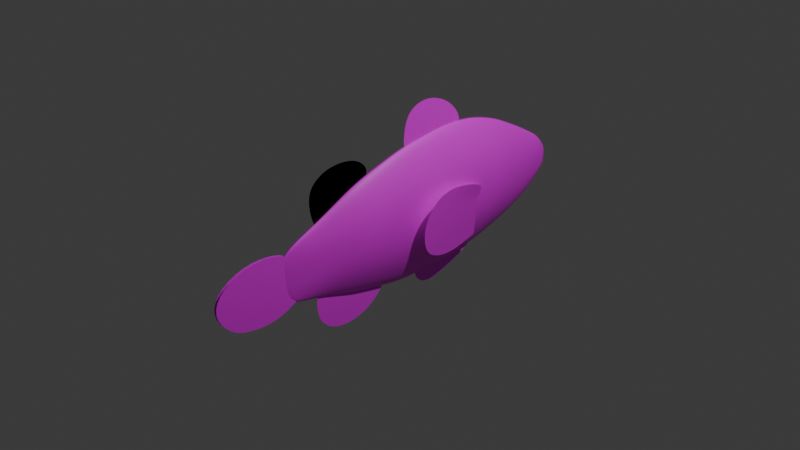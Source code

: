 # Source: pezpayaso.blend  (saved by Blender 4.0.36; exported with 4.5.12 LTS)
import bpy
from mathutils import Matrix  # noqa: F401  (used for matrix-valued properties, if any)

bpy.ops.wm.read_factory_settings(use_empty=True)
scene = bpy.context.scene
scene.name = 'Scene'

# ---- collections
col_collection = bpy.data.collections.new('Collection'); scene.collection.children.link(col_collection)

# ---- images (referenced by path relative to the original .blend; pixels are not part of the script)
import os
ASSET_DIR = os.environ.get("B2B_ASSET_DIR", "")  # directory of the original .blend (textures are referenced by path, not embedded)
HERE = os.path.dirname(os.path.abspath(__file__))  # packed textures are extracted next to this script under _unpacked/

def load_image(name, relpath, width, height, colorspace="sRGB"):
    """Load a texture the original file referenced (path relative to the .blend, or extracted next to this script)."""
    p = next((c for c in (os.path.join(HERE, relpath), os.path.join(ASSET_DIR, relpath)) if relpath and os.path.exists(c)), "")
    if p:
        img = bpy.data.images.load(p, check_existing=True)
        img.name = name
    else:  # same state as the original file: an image datablock whose file is absent (Cycles renders it pink)
        img = bpy.data.images.new(name, width, height)
        img.source = "FILE"
        img.filepath = "//" + (relpath or name)
    img.colorspace_settings.name = colorspace
    return img
img_commonc_jpg = load_image('commonc.jpg', 'commonc.jpg', 1024, 1024, 'sRGB')

# ---- materials (node trees are filled in below, after node groups)
mat_material = bpy.data.materials.new('Material')
mat_material.alpha_threshold = 0.0
mat_material.use_transparent_shadow = False
mat_material.roughness = 0.5
mat_material.line_color = (0.0, 0.0, 0.0, 1.0)

# ---- material node trees
mat_material.use_nodes = True; mat_material.node_tree.nodes.clear()
_N = mat_material.node_tree.nodes; _L = mat_material.node_tree.links
n0 = _N.new('ShaderNodeOutputMaterial'); n0.name = 'Material Output'; n0.location = (300, 300)
n1 = _N.new('ShaderNodeBsdfPrincipled'); n1.name = 'Principled BSDF'; n1.location = (10, 300)
n1.inputs[3].default_value = 1.45
n2 = _N.new('ShaderNodeTexImage'); n2.name = 'Image Texture'; n2.location = (-280, 280)
n2.image = img_commonc_jpg
_L.new(n1.outputs[0], n0.inputs[0])
_L.new(n2.outputs[0], n1.inputs[0])
n0.is_active_output = True

# ---- world
world_world = bpy.data.worlds.new('World'); scene.world = world_world
world_world.use_nodes = True; world_world.node_tree.nodes.clear()
_N = world_world.node_tree.nodes; _L = world_world.node_tree.links
n0 = _N.new('ShaderNodeOutputWorld'); n0.name = 'World Output'; n0.location = (300, 300)
n1 = _N.new('ShaderNodeBackground'); n1.name = 'Background'; n1.location = (10, 300)
n1.inputs[0].default_value = (0.05088, 0.05088, 0.05088, 1.0)
_L.new(n1.outputs[0], n0.inputs[0])
n0.is_active_output = True
world_world.color = (0.05088, 0.05088, 0.05088)
world_world.use_sun_shadow = False
world_world.sun_shadow_jitter_overblur = 0.0

# ---- cameras
cam_camera = bpy.data.cameras.new('Camera')
cam_camera.clip_end = 100.0
cam_camera.ortho_scale = 7.314

# ---- lights
light_light = bpy.data.lights.new('Light', 'POINT')
light_light.transmission_factor = 0.0
light_light.use_soft_falloff = False
light_light.energy = 1000.0
light_light.shadow_soft_size = 0.1
light_light.shadow_maximum_resolution = 0.006
light_light.use_absolute_resolution = True

# ---- meshes
me_cube = bpy.data.meshes.new('Cube')
me_cube.from_pydata([(0.01516, 2.228, -0.05283), (0.01516, 2.21, -0.2751), (0.02371, -1.436, -0.05817), (0.01644, -1.396, -0.6564), (0.08455, -1.093, -0.1152), (0.2043, 0.003549, 0.1822), (0.2043, 0.9575, 0.2575), (0.1884, 1.326, 0.1945), (0.1178, 1.776, 0.05236), (0.05546, 0.6122, 0.592), (0.07974, 2.009, -0.01563), (0.05546, 0.5307, -0.8825), (0.04475, 2.142, -0.05418), (0.05546, -0.5844, 0.3256), (0.0, 2.228, -0.1065), (0.05546, -0.6186, -0.7904), (0.0, -1.526, -0.1958), (0.0328, -1.094, 0.05546), (0.07044, 2.05, -0.02664), (0.0328, -1.091, -0.6716), (0.08026, 2.023, -0.1815), (0.05546, -0.03696, -0.8938), (0.0, -1.51, -0.3653), (0.05546, 0.01599, 0.5089), (0.0, 2.229, -0.1685), (0.05546, 0.9202, -0.84), (0.05456, 2.125, -0.1647), (0.05546, 0.9693, 0.5911), (0.08955, 1.978, -0.1858), (0.05546, 1.241, -0.7606), (0.1365, 1.737, -0.1866), (0.05546, 1.352, 0.4846), (0.223, 1.297, -0.138), (0.03956, 1.665, -0.6353), (0.2389, 0.9447, -0.1244), (0.03956, 1.809, 0.262), (0.2389, -0.01048, -0.1924), (0.03071, 1.921, -0.506), (0.08455, -1.093, -0.3081), (0.03071, 2.035, 0.1344), (0.2043, -0.6015, -0.2324), (0.03071, 2.093, -0.3718), (0.2389, 0.5714, -0.1453), (0.03071, 2.157, 0.04234), (0.0, 2.21, -0.2751), (0.0, -1.436, -0.05817), (0.0, -1.396, -0.6564), (0.0, 2.228, -0.05283), (0.0, 0.5185, -0.9316), (0.0, 0.6012, 0.6382), (0.0, -0.6138, -0.8267), (0.0, -0.5783, 0.3574), (0.0, -1.09, -0.7034), (0.0, -1.095, 0.08836), (0.0, 0.01898, 0.5523), (0.0, -0.03891, -0.9352), (0.0, 0.9734, 0.6351), (0.0, 0.9153, -0.8865), (0.0, 1.245, -0.8005), (0.0, 1.362, 0.52), (0.0, 1.802, 0.2971), (0.0, 1.651, -0.664), (0.0, 1.906, -0.5329), (0.0, 2.03, 0.1602), (0.0, 2.158, 0.05408), (0.0, 2.091, -0.3857), (0.01137, -1.508, -0.3714), (0.03071, 2.074, 0.1081), (0.03071, 2.224, -0.1641), (0.03071, 1.971, -0.471), (0.0, 2.082, 0.1251), (0.0, 1.974, -0.4861), (0.1698, -0.5923, 0.06562), (0.2043, 0.5934, 0.2481), (0.01137, -1.525, -0.1979), (0.03071, 2.228, -0.1071), (0.03071, 2.22, -0.2211), (0.01137, -1.491, -0.5448), (0.2043, 0.5494, -0.5387), (0.1698, -0.6107, -0.5304), (0.08455, -1.092, -0.501), (0.2043, -0.02451, -0.567), (0.2043, 0.932, -0.5063), (0.1884, 1.267, -0.4705), (0.1178, 1.699, -0.4257), (0.07974, 1.948, -0.356), (0.05765, 2.108, -0.2753), (0.0, 2.229, -0.2203), (0.0, -1.493, -0.5431), (0.07044, 1.995, -0.3363), (0.0, 0.06026, 0.6973), (0.0, 0.05965, 0.4554), (0.0, 0.7402, 0.8559), (0.0, 0.9333, 0.5533), (0.0, 0.2768, 0.9712), (0.0, 0.3729, 0.4997), (0.0, 0.5302, 0.5255), (0.0, 0.4595, 0.9787), (0.0, 0.1202, 0.8957), (0.0, 0.2044, 0.4759), (0.0, -1.152, 0.2342), (0.0, -1.081, 0.004551), (0.0, -0.5523, 0.6176), (0.0, -0.3479, 0.4048), (0.0, -1.03, 0.5611), (0.0, -0.7989, 0.1437), (0.0, -0.6582, 0.217), (0.0, -0.8598, 0.6248), (0.0, -1.155, 0.441), (0.0, -0.9506, 0.06884), (0.0, -1.152, 0.2342), (0.0, -1.081, 0.004551), (0.0, -0.5523, 0.6176), (0.0, -0.3479, 0.4048), (0.0, -1.03, 0.5611), (0.0, -0.7989, 0.1437), (0.0, -0.6582, 0.217), (0.0, -0.8598, 0.6248), (0.0, -1.155, 0.441), (0.0, -0.9506, 0.06884), (0.0, -0.3617, -1.057), (0.0, -0.1793, -0.8293), (0.0, -1.109, -0.8103), (0.0, -1.082, -0.5878), (0.0, -0.869, -1.151), (0.0, -0.4845, -0.7533), (0.0, -0.6392, -0.7184), (0.0, -1.062, -1.018), (0.0, -0.6168, -1.16), (0.0, -0.3203, -0.7942), (0.0, 0.9084, -0.954), (0.0, 1.139, -0.7791), (0.0, 0.2298, -0.9917), (0.0, 0.2078, -0.8589), (0.0, 0.511, -1.082), (0.0, 0.8258, -0.8114), (0.0, 0.6685, -0.8312), (0.0, 0.3471, -1.089), (0.0, 0.6528, -1.036), (0.0, 0.9941, -0.794), (0.0, -1.318, -0.6412), (0.3665, 0.1308, 0.03705), (0.2231, 0.9449, -0.1483), (0.18, 0.9231, -0.6474), (0.2892, 0.234, -0.6339), (0.369, -0.01459, -0.1959), (0.2156, 0.9242, -0.2643), (0.1981, 0.9257, -0.4496), (0.3319, 0.04526, -0.4929), (0.2511, 0.9864, -0.04155), (0.3252, 0.4404, 0.1221), (0.1799, 0.927, -0.6417), (0.2359, 0.5418, -0.7039), (0.187, -0.2944, 0.1239), (0.05546, -0.2842, 0.4173), (0.05546, -0.3278, -0.8421), (0.2216, -0.306, -0.2124), (0.0, -0.2796, 0.4549), (0.0, -0.3264, -0.8809), (0.187, -0.3176, -0.5487), (0.2043, 0.2985, 0.2151), (0.05546, 0.2469, -0.8882), (0.05546, 0.3141, 0.5504), (0.2389, 0.2805, -0.1689), (0.0, 0.2398, -0.9334), (0.0, 0.3101, 0.5952), (0.2043, 0.2625, -0.5529), (0.1272, -0.8428, -0.02479), (0.04413, -0.8549, -0.731), (0.04413, -0.8392, 0.1905), (0.1444, -0.847, -0.2702), (0.0, -0.8365, 0.2229), (0.0, -0.8521, -0.765), (0.1272, -0.8513, -0.5157), (0.1531, 1.551, 0.1234), (0.04751, 1.58, 0.3733), (0.04751, 1.453, -0.6979), (0.1797, 1.517, -0.1623), (0.0, 1.582, 0.4085), (0.0, 1.448, -0.7322), (0.1531, 1.483, -0.4481), (0.01422, -1.592, -0.7656), (0.01422, -1.358, -0.6322), (0.01422, -1.835, -0.02705), (0.01422, -1.439, -0.08624), (0.01422, -2.13, -0.662), (0.01422, -1.395, -0.472), (0.01422, -1.43, -0.3175), (0.01422, -2.308, -0.4322), (0.01422, -1.944, -0.7468), (0.01422, -1.36, -0.6376), (0.01422, -1.435, -0.1972), (0.01422, -2.201, -0.1837)], [], [(68, 75, 12, 26), (37, 85, 84, 33), (168, 173, 80, 19), (52, 19, 3, 46), (4, 17, 2, 74), (14, 47, 0, 75), (6, 27, 9, 73), (57, 25, 11, 48), (156, 153, 72, 40), (163, 160, 5, 36), (177, 174, 7, 32), (153, 154, 13, 72), (158, 155, 15, 50), (70, 64, 47, 14, 16, 45, 53, 171, 51, 157, 54, 165, 49, 56, 59, 178, 60, 63), (44, 87, 76, 1), (167, 169, 17, 4), (172, 168, 19, 52), (20, 18, 10, 28), (66, 74, 16, 22), (164, 161, 21, 55), (160, 162, 23, 5), (32, 7, 6, 34), (80, 38, 66, 77), (58, 29, 25, 57), (7, 31, 27, 6), (24, 14, 75, 68), (174, 175, 31, 7), (179, 176, 29, 58), (159, 156, 40, 79), (26, 12, 18, 20), (83, 32, 34, 82), (62, 37, 33, 61), (10, 39, 35, 8), (82, 34, 42, 78), (18, 67, 39, 10), (71, 69, 37, 62), (86, 26, 20, 89), (166, 163, 36, 81), (16, 14, 24, 22), (44, 1, 41, 65), (75, 0, 43, 12), (77, 66, 22, 88), (22, 24, 87, 88), (0, 47, 64, 43), (67, 70, 63, 39), (76, 68, 26, 86), (180, 177, 32, 83), (39, 63, 60, 35), (175, 178, 59, 31), (173, 170, 38, 80), (87, 24, 68, 76), (31, 59, 56, 27), (34, 6, 73, 42), (162, 165, 54, 23), (169, 171, 53, 17), (28, 10, 8, 30), (154, 157, 51, 13), (170, 167, 4, 38), (27, 56, 49, 9), (69, 89, 85, 37), (1, 76, 86, 41), (38, 4, 74, 66), (74, 2, 45, 16), (17, 53, 45, 2), (88, 87, 44, 65, 71, 62, 61, 179, 58, 57, 48, 164, 55, 158, 50, 172, 52, 46), (43, 64, 70, 67), (85, 28, 30, 84), (89, 20, 28, 85), (65, 41, 69, 71), (12, 43, 67, 18), (176, 180, 83, 29), (3, 77, 88, 46), (161, 166, 81, 21), (41, 86, 89, 69), (25, 82, 78, 11), (29, 83, 82, 25), (155, 159, 79, 15), (19, 80, 77, 3), (97, 96, 93, 92), (98, 99, 95, 94), (94, 95, 96, 97), (90, 91, 99, 98), (107, 106, 103, 102), (108, 109, 105, 104), (104, 105, 106, 107), (100, 101, 109, 108), (117, 116, 113, 112), (118, 119, 115, 114), (114, 115, 116, 117), (110, 111, 119, 118), (127, 126, 123, 122), (128, 129, 125, 124), (124, 125, 126, 127), (120, 121, 129, 128), (137, 136, 133, 132), (138, 139, 135, 134), (134, 135, 136, 137), (130, 131, 139, 138), (152, 151, 143, 144), (141, 142, 149, 150), (148, 147, 146, 145), (144, 143, 147, 148), (145, 146, 142, 141), (21, 81, 159, 155), (23, 54, 157, 154), (81, 36, 156, 159), (55, 21, 155, 158), (5, 23, 154, 153), (36, 5, 153, 156), (11, 78, 166, 161), (9, 49, 165, 162), (78, 42, 163, 166), (73, 9, 162, 160), (48, 11, 161, 164), (42, 73, 160, 163), (40, 72, 167, 170), (13, 51, 171, 169), (79, 40, 170, 173), (50, 15, 168, 172), (72, 13, 169, 167), (15, 79, 173, 168), (33, 84, 180, 176), (35, 60, 178, 175), (84, 30, 177, 180), (61, 33, 176, 179), (8, 35, 175, 174), (30, 8, 174, 177), (192, 191, 184, 183), (189, 190, 186, 185), (185, 186, 187, 188), (181, 182, 190, 189), (188, 187, 191, 192)])
me_cube.polygons.foreach_set('use_smooth', [True] * 132)
_uv = me_cube.uv_layers.new(name='UVMap')
_uv.uv.foreach_set('vector', [0.9386, 0.4719, 0.9397, 0.483, 0.9249, 0.493, 0.922, 0.4712, 0.8798, 0.4049, 0.8895, 0.4328, 0.8443, 0.4174, 0.8314, 0.3789, 0.3331, 0.3511, 0.3328, 0.3917, 0.283, 0.3954, 0.2846, 0.3627, 0.2862, 0.3593, 0.2846, 0.3627, 0.2218, 0.3653, 0.2235, 0.3676, 0.2816, 0.4746, 0.2819, 0.5106, 0.211, 0.4869, 0.1933, 0.4583, 0.9333, 0.4845, 0.9336, 0.4948, 0.9387, 0.4939, 0.9397, 0.483, 0.7058, 0.5523, 0.7013, 0.6207, 0.6303, 0.621, 0.6319, 0.5501, 0.6826, 0.3309, 0.6882, 0.3358, 0.6119, 0.3259, 0.606, 0.3207, 0.446, 0.453, 0.4479, 0.5237, 0.3855, 0.5114, 0.384, 0.4486, 0.5681, 0.4628, 0.5711, 0.5431, 0.5103, 0.536, 0.508, 0.4573, 0.814, 0.468, 0.82, 0.5261, 0.7786, 0.5398, 0.7738, 0.4715, 0.4479, 0.5237, 0.4484, 0.5853, 0.3869, 0.5664, 0.3855, 0.5114, 0.44, 0.3272, 0.4404, 0.3305, 0.3816, 0.3396, 0.3829, 0.3366, 0.9072, 0.529, 0.9212, 0.5153, 0.9336, 0.4948, 0.9333, 0.4845, 0.1948, 0.46, 0.213, 0.4881, 0.2831, 0.5183, 0.3357, 0.5458, 0.3882, 0.5733, 0.4484, 0.5931, 0.5086, 0.6128, 0.5665, 0.6213, 0.6244, 0.6298, 0.6973, 0.629, 0.7721, 0.606, 0.8137, 0.5841, 0.8552, 0.5623, 0.8977, 0.5358, 0.9291, 0.4521, 0.933, 0.4626, 0.9376, 0.4609, 0.9341, 0.4507, 0.3335, 0.493, 0.3344, 0.5385, 0.2819, 0.5106, 0.2816, 0.4746, 0.3345, 0.348, 0.3331, 0.3511, 0.2846, 0.3627, 0.2862, 0.3593, 0.9047, 0.4672, 0.9099, 0.4978, 0.9028, 0.4998, 0.8969, 0.466, 0.1975, 0.4229, 0.1933, 0.4583, 0.1948, 0.46, 0.1989, 0.4257, 0.5516, 0.3192, 0.5556, 0.3236, 0.4992, 0.3214, 0.4972, 0.3177, 0.5711, 0.5431, 0.5701, 0.6126, 0.5099, 0.6042, 0.5103, 0.536, 0.7738, 0.4715, 0.7786, 0.5398, 0.7058, 0.5523, 0.7041, 0.4733, 0.283, 0.3954, 0.2823, 0.4349, 0.1975, 0.4229, 0.2016, 0.3877, 0.7457, 0.3486, 0.7506, 0.3525, 0.6882, 0.3358, 0.6826, 0.3309, 0.7786, 0.5398, 0.7763, 0.5991, 0.7013, 0.6207, 0.7058, 0.5523, 0.9331, 0.4725, 0.9333, 0.4845, 0.9397, 0.483, 0.9386, 0.4719, 0.82, 0.5261, 0.8195, 0.577, 0.7763, 0.5991, 0.7786, 0.5398, 0.7843, 0.3624, 0.791, 0.3657, 0.7506, 0.3525, 0.7457, 0.3486, 0.4435, 0.3845, 0.446, 0.453, 0.384, 0.4486, 0.3826, 0.3879, 0.922, 0.4712, 0.9249, 0.493, 0.9099, 0.4978, 0.9047, 0.4672, 0.7645, 0.4052, 0.7738, 0.4715, 0.7041, 0.4733, 0.6987, 0.3965, 0.8713, 0.402, 0.8798, 0.4049, 0.8314, 0.3789, 0.8229, 0.3762, 0.9028, 0.4998, 0.9046, 0.53, 0.8627, 0.5549, 0.8613, 0.5124, 0.6987, 0.3965, 0.7041, 0.4733, 0.6281, 0.4683, 0.6217, 0.3887, 0.9099, 0.4978, 0.9118, 0.5249, 0.9046, 0.53, 0.9028, 0.4998, 0.884, 0.4111, 0.8895, 0.4119, 0.8798, 0.4049, 0.8713, 0.402, 0.9184, 0.4495, 0.922, 0.4712, 0.9047, 0.4672, 0.8979, 0.437, 0.563, 0.3849, 0.5681, 0.4628, 0.508, 0.4573, 0.5044, 0.3811, 0.1948, 0.46, 0.9333, 0.4845, 0.9331, 0.4725, 0.1989, 0.4257, 0.9291, 0.4521, 0.9341, 0.4507, 0.9128, 0.4314, 0.9063, 0.4306, 0.9397, 0.483, 0.9387, 0.4939, 0.9271, 0.5121, 0.9249, 0.493, 0.2016, 0.3877, 0.1975, 0.4229, 0.1989, 0.4257, 0.203, 0.39, 0.1989, 0.4257, 0.9331, 0.4725, 0.933, 0.4626, 0.203, 0.39, 0.9387, 0.4939, 0.9336, 0.4948, 0.9212, 0.5153, 0.9271, 0.5121, 0.9118, 0.5249, 0.9072, 0.529, 0.8977, 0.5358, 0.9046, 0.53, 0.9376, 0.4609, 0.9386, 0.4719, 0.922, 0.4712, 0.9184, 0.4495, 0.8044, 0.4113, 0.814, 0.468, 0.7738, 0.4715, 0.7645, 0.4052, 0.9046, 0.53, 0.8977, 0.5358, 0.8552, 0.5623, 0.8627, 0.5549, 0.8195, 0.577, 0.8137, 0.5841, 0.7721, 0.606, 0.7763, 0.5991, 0.3328, 0.3917, 0.3331, 0.4417, 0.2823, 0.4349, 0.283, 0.3954, 0.933, 0.4626, 0.9331, 0.4725, 0.9386, 0.4719, 0.9376, 0.4609, 0.7763, 0.5991, 0.7721, 0.606, 0.6973, 0.629, 0.7013, 0.6207, 0.7041, 0.4733, 0.7058, 0.5523, 0.6319, 0.5501, 0.6281, 0.4683, 0.5701, 0.6126, 0.5665, 0.6213, 0.5086, 0.6128, 0.5099, 0.6042, 0.3344, 0.5385, 0.3357, 0.5458, 0.2831, 0.5183, 0.2819, 0.5106, 0.8969, 0.466, 0.9028, 0.4998, 0.8613, 0.5124, 0.8542, 0.4644, 0.4484, 0.5853, 0.4484, 0.5931, 0.3882, 0.5733, 0.3869, 0.5664, 0.3331, 0.4417, 0.3335, 0.493, 0.2816, 0.4746, 0.2823, 0.4349, 0.7013, 0.6207, 0.6973, 0.629, 0.6244, 0.6298, 0.6303, 0.621, 0.8895, 0.4119, 0.8979, 0.437, 0.8895, 0.4328, 0.8798, 0.4049, 0.9341, 0.4507, 0.9376, 0.4609, 0.9184, 0.4495, 0.9128, 0.4314, 0.2823, 0.4349, 0.2816, 0.4746, 0.1933, 0.4583, 0.1975, 0.4229, 0.1933, 0.4583, 0.211, 0.4869, 0.213, 0.4881, 0.1948, 0.46, 0.2819, 0.5106, 0.2831, 0.5183, 0.213, 0.4881, 0.211, 0.4869, 0.203, 0.39, 0.933, 0.4626, 0.9291, 0.4521, 0.9063, 0.4306, 0.884, 0.4111, 0.8713, 0.402, 0.8229, 0.3762, 0.7843, 0.3624, 0.7457, 0.3486, 0.6826, 0.3309, 0.606, 0.3207, 0.5516, 0.3192, 0.4972, 0.3177, 0.44, 0.3272, 0.3829, 0.3366, 0.3345, 0.348, 0.2862, 0.3593, 0.2235, 0.3676, 0.9271, 0.5121, 0.9212, 0.5153, 0.9072, 0.529, 0.9118, 0.5249, 0.8895, 0.4328, 0.8969, 0.466, 0.8542, 0.4644, 0.8443, 0.4174, 0.8979, 0.437, 0.9047, 0.4672, 0.8969, 0.466, 0.8895, 0.4328, 0.9063, 0.4306, 0.9128, 0.4314, 0.8895, 0.4119, 0.884, 0.4111, 0.9249, 0.493, 0.9271, 0.5121, 0.9118, 0.5249, 0.9099, 0.4978, 0.791, 0.3657, 0.8044, 0.4113, 0.7645, 0.4052, 0.7506, 0.3525, 0.2218, 0.3653, 0.2016, 0.3877, 0.203, 0.39, 0.2235, 0.3676, 0.5556, 0.3236, 0.563, 0.3849, 0.5044, 0.3811, 0.4992, 0.3214, 0.9128, 0.4314, 0.9184, 0.4495, 0.8979, 0.437, 0.8895, 0.4119, 0.6882, 0.3358, 0.6987, 0.3965, 0.6217, 0.3887, 0.6119, 0.3259, 0.7506, 0.3525, 0.7645, 0.4052, 0.6987, 0.3965, 0.6882, 0.3358, 0.4404, 0.3305, 0.4435, 0.3845, 0.3826, 0.3879, 0.3816, 0.3396, 0.2846, 0.3627, 0.283, 0.3954, 0.2016, 0.3877, 0.2218, 0.3653, 0.5968, 0.6987, 0.6102, 0.6073, 0.6893, 0.6127, 0.6521, 0.6735, 0.529, 0.6823, 0.5456, 0.5974, 0.5791, 0.6021, 0.5604, 0.6975, 0.5604, 0.6975, 0.5791, 0.6021, 0.6102, 0.6073, 0.5968, 0.6987, 0.5169, 0.6421, 0.5168, 0.5932, 0.5456, 0.5974, 0.529, 0.6823, 0.3301, 0.6279, 0.3722, 0.5448, 0.4575, 0.5827, 0.3931, 0.6263, 0.2696, 0.5903, 0.3128, 0.5146, 0.3436, 0.5299, 0.2952, 0.6149, 0.2952, 0.6149, 0.3436, 0.5299, 0.3722, 0.5448, 0.3301, 0.6279, 0.2708, 0.548, 0.2862, 0.5014, 0.3128, 0.5146, 0.2696, 0.5903, 0.3301, 0.6279, 0.3722, 0.5448, 0.4317, 0.5807, 0.3931, 0.6263, 0.2696, 0.5903, 0.3128, 0.5146, 0.3436, 0.5299, 0.2952, 0.6149, 0.2952, 0.6149, 0.3436, 0.5299, 0.3722, 0.5448, 0.3301, 0.6279, 0.2708, 0.548, 0.2862, 0.5014, 0.3128, 0.5146, 0.2696, 0.5903, 0.2928, 0.2972, 0.3776, 0.3579, 0.2876, 0.3823, 0.2828, 0.338, 0.3828, 0.2714, 0.4414, 0.3441, 0.4086, 0.3516, 0.3322, 0.2717, 0.3322, 0.2717, 0.4086, 0.3516, 0.3776, 0.3579, 0.2928, 0.2972, 0.4334, 0.2926, 0.4694, 0.3378, 0.4414, 0.3441, 0.3828, 0.2714, 0.5726, 0.2896, 0.6352, 0.3406, 0.5456, 0.3335, 0.5498, 0.3078, 0.6318, 0.3011, 0.6978, 0.349, 0.6655, 0.345, 0.6044, 0.2916, 0.6044, 0.2916, 0.6655, 0.345, 0.6352, 0.3406, 0.5726, 0.2896, 0.6811, 0.3179, 0.7255, 0.3524, 0.6978, 0.349, 0.6318, 0.3011, 0.6237, 0.3728, 0.6798, 0.3846, 0.6792, 0.3838, 0.5782, 0.3812, 0.5644, 0.4836, 0.6849, 0.4584, 0.6924, 0.4743, 0.6116, 0.4979, 0.5501, 0.4014, 0.6806, 0.4131, 0.6814, 0.4408, 0.5416, 0.4468, 0.5782, 0.3812, 0.6792, 0.3838, 0.6806, 0.4131, 0.5501, 0.4014, 0.5416, 0.4468, 0.6814, 0.4408, 0.6849, 0.4584, 0.5644, 0.4836, 0.4992, 0.3214, 0.5044, 0.3811, 0.4435, 0.3845, 0.4404, 0.3305, 0.5099, 0.6042, 0.5086, 0.6128, 0.4484, 0.5931, 0.4484, 0.5853, 0.5044, 0.3811, 0.508, 0.4573, 0.446, 0.453, 0.4435, 0.3845, 0.4972, 0.3177, 0.4992, 0.3214, 0.4404, 0.3305, 0.44, 0.3272, 0.5103, 0.536, 0.5099, 0.6042, 0.4484, 0.5853, 0.4479, 0.5237, 0.508, 0.4573, 0.5103, 0.536, 0.4479, 0.5237, 0.446, 0.453, 0.6119, 0.3259, 0.6217, 0.3887, 0.563, 0.3849, 0.5556, 0.3236, 0.6303, 0.621, 0.6244, 0.6298, 0.5665, 0.6213, 0.5701, 0.6126, 0.6217, 0.3887, 0.6281, 0.4683, 0.5681, 0.4628, 0.563, 0.3849, 0.6319, 0.5501, 0.6303, 0.621, 0.5701, 0.6126, 0.5711, 0.5431, 0.606, 0.3207, 0.6119, 0.3259, 0.5556, 0.3236, 0.5516, 0.3192, 0.6281, 0.4683, 0.6319, 0.5501, 0.5711, 0.5431, 0.5681, 0.4628, 0.384, 0.4486, 0.3855, 0.5114, 0.3335, 0.493, 0.3331, 0.4417, 0.3869, 0.5664, 0.3882, 0.5733, 0.3357, 0.5458, 0.3344, 0.5385, 0.3826, 0.3879, 0.384, 0.4486, 0.3331, 0.4417, 0.3328, 0.3917, 0.3829, 0.3366, 0.3816, 0.3396, 0.3331, 0.3511, 0.3345, 0.348, 0.3855, 0.5114, 0.3869, 0.5664, 0.3344, 0.5385, 0.3335, 0.493, 0.3816, 0.3396, 0.3826, 0.3879, 0.3328, 0.3917, 0.3331, 0.3511, 0.8314, 0.3789, 0.8443, 0.4174, 0.8044, 0.4113, 0.791, 0.3657, 0.8627, 0.5549, 0.8552, 0.5623, 0.8137, 0.5841, 0.8195, 0.577, 0.8443, 0.4174, 0.8542, 0.4644, 0.814, 0.468, 0.8044, 0.4113, 0.8229, 0.3762, 0.8314, 0.3789, 0.791, 0.3657, 0.7843, 0.3624, 0.8613, 0.5124, 0.8627, 0.5549, 0.8195, 0.577, 0.82, 0.5261, 0.8542, 0.4644, 0.8613, 0.5124, 0.82, 0.5261, 0.814, 0.468, 0.05682, 0.4599, 0.1902, 0.4588, 0.1889, 0.4814, 0.1339, 0.493, 0.1144, 0.3454, 0.2073, 0.3696, 0.1996, 0.403, 0.07475, 0.3619, 0.07475, 0.3619, 0.1996, 0.403, 0.1916, 0.4342, 0.03551, 0.4084, 0.1884, 0.3429, 0.2078, 0.3707, 0.2073, 0.3696, 0.1144, 0.3454, 0.03551, 0.4084, 0.1916, 0.4342, 0.1902, 0.4588, 0.05682, 0.4599])
me_cube.materials.append(mat_material)
me_cube.use_mirror_vertex_groups = False
me_cube.update()
arm_armature = bpy.data.armatures.new('Armature')  # bones are not reproduced

# ---- objects
ob_cube = bpy.data.objects.new('Cube', me_cube)
ob_light = bpy.data.objects.new('Light', light_light)
ob_camera = bpy.data.objects.new('Camera', cam_camera)
ob_empty = bpy.data.objects.new('Empty', None)
ob_armature = bpy.data.objects.new('Armature', arm_armature)

# ---- transforms, parenting, visibility, modifiers, constraints
ob_cube.parent = ob_armature
ob_cube.location = (0.0, 0.0, 0.2192)
ob_cube.lock_rotations_4d = False
ob_cube.empty_display_type = 'ARROWS'
ob_cube.lineart.crease_threshold = 0.0
_vg = ob_cube.vertex_groups.new(name='Bone')
for _i, _w in zip([5, 21, 23, 36, 42, 51, 54, 55, 73, 78, 81, 82, 140, 153, 154, 157, 159, 160, 161, 162, 163, 164, 166], [0.3859, 0.038, 0.1531, 0.1116, 0.7709, 0.02675, 0.0468, 0.01116, 0.04936, 0.08217, 0.121, 0.0002302, 0.1, 0.08067, 0.05428, 0.05244, 0.009204, 0.1728, 0.08915, 0.003284, 0.8018, 0.009458, 0.4908]): _vg.add([_i], _w, 'REPLACE')
_vg = ob_cube.vertex_groups.new(name='Bone.001')
for _i, _w in zip([25, 29, 32, 33, 37, 48, 57, 58, 61, 62, 65, 71, 78, 82, 83, 84, 140, 176, 177, 179, 180], [0.1628, 0.3445, 0.004715, 0.1545, 0.03888, 0.01425, 0.1103, 0.1863, 0.2117, 0.1556, 0.02098, 0.09574, 0.02151, 0.5714, 0.6514, 0.1072, 0.1, 0.3349, 0.02478, 0.216, 0.5756]): _vg.add([_i], _w, 'REPLACE')
_vg = ob_cube.vertex_groups.new(name='Bone.002')
for _i, _w in zip([0, 1, 6, 7, 8, 9, 10, 12, 14, 18, 20, 24, 25, 26, 27, 28, 29, 30, 31, 33, 35, 37, 39, 41, 43, 44, 47, 48, 49, 55, 56, 57, 58, 59, 60, 61, 62, 63, 64, 65, 67, 68, 69, 70, 71, 75, 76, 82, 83, 84, 85, 86, 87, 89, 140, 158, 161, 164, 174, 175, 176, 177, 178, 179, 180], [0.99, 0.9992, 0.05167, 0.1313, 0.7889, 0.02346, 0.9457, 0.9889, 0.9475, 0.9735, 0.996, 0.9955, 0.144, 0.9979, 0.1276, 0.9894, 0.2937, 0.9109, 0.2536, 0.743, 0.7321, 0.9235, 0.9185, 0.9965, 0.9848, 0.9756, 0.9376, 0.05111, 0.06255, 0.01334, 0.1336, 0.1604, 0.3018, 0.2373, 0.5696, 0.5596, 0.7356, 0.7641, 0.8935, 0.9379, 0.9601, 0.9982, 0.979, 0.8338, 0.8365, 0.9938, 0.9992, 0.03055, 0.0935, 0.8194, 0.9678, 0.9986, 0.9771, 0.9905, 0.1, 0.00422, 0.006133, 0.02628, 0.2925, 0.4216, 0.4381, 0.1199, 0.3485, 0.424, 0.2299]): _vg.add([_i], _w, 'REPLACE')
_vg = ob_cube.vertex_groups.new(name='Bone.003')
for _i, _w in zip([5, 13, 15, 21, 23, 36, 40, 48, 50, 51, 52, 53, 54, 55, 72, 79, 81, 140, 153, 154, 155, 156, 157, 158, 159, 160, 161, 163, 164, 166, 167, 168, 169, 170, 171, 172, 173], [0.265, 0.3176, 0.2527, 0.3596, 0.1029, 0.8369, 0.8636, 0.04689, 0.2355, 0.156, 0.03957, 0.01332, 0.07124, 0.2505, 0.6581, 0.6137, 0.6667, 0.1, 0.6671, 0.2771, 0.3898, 0.9334, 0.1213, 0.3151, 0.753, 0.05775, 0.182, 0.09861, 0.1476, 0.1779, 0.03171, 0.01984, 0.02719, 0.0568, 0.1201, 0.1333, 0.02164]): _vg.add([_i], _w, 'REPLACE')
_vg = ob_cube.vertex_groups.new(name='Bone.004')
for _i, _w in zip([2, 3, 4, 17, 19, 38, 45, 46, 53, 66, 74, 77, 80, 140, 167, 168, 170, 181, 182, 183, 184, 185, 186, 187, 188, 189, 190, 191, 192], [0.8569, 0.452, 0.8264, 0.4388, 0.1941, 0.9219, 0.09374, 0.06834, 0.002678, 0.9585, 0.9554, 0.7427, 0.3462, 0.1, 0.01382, 0.008056, 0.05241, 1.0, 1.0, 1.0, 1.0, 1.0, 1.0, 1.0, 1.0, 1.0, 1.0, 1.0, 1.0]): _vg.add([_i], _w, 'REPLACE')
_vg = ob_cube.vertex_groups.new(name='Bone.005')
for _i, _w in zip([2, 4, 5, 13, 16, 17, 23, 40, 45, 51, 53, 54, 72, 74, 100, 101, 102, 103, 104, 105, 106, 107, 108, 109, 110, 111, 112, 113, 114, 115, 116, 117, 118, 119, 140, 153, 154, 157, 162, 165, 167, 169, 170, 171], [0.1359, 0.1382, 0.07556, 0.5157, 0.9763, 0.5608, 0.1996, 0.02616, 0.9265, 0.496, 0.9106, 0.1736, 0.2616, 0.01876, 1.0, 1.0, 1.0, 1.0, 1.0, 1.0, 1.0, 1.0, 1.0, 1.0, 1.0, 1.0, 1.0, 1.0, 1.0, 1.0, 1.0, 1.0, 1.0, 1.0, 0.1, 0.134, 0.3507, 0.3255, 0.03136, 0.03602, 0.8767, 0.9195, 0.05887, 0.7044]): _vg.add([_i], _w, 'REPLACE')
_vg = ob_cube.vertex_groups.new(name='Bone.006')
for _i, _w in zip([3, 4, 15, 19, 21, 22, 38, 40, 46, 48, 50, 52, 55, 66, 77, 79, 80, 81, 88, 120, 121, 122, 123, 124, 125, 126, 127, 128, 129, 140, 155, 158, 159, 161, 164, 166, 167, 168, 170, 172, 173], [0.6403, 0.02001, 0.6408, 0.8652, 0.2538, 0.9961, 0.06774, 0.08442, 0.9566, 0.0483, 0.562, 0.9274, 0.2516, 0.04508, 0.298, 0.3353, 0.6688, 0.07742, 0.9898, 1.0, 1.0, 1.0, 1.0, 1.0, 1.0, 1.0, 1.0, 1.0, 1.0, 0.1, 0.4071, 0.3749, 0.1487, 0.1449, 0.1509, 0.0225, 0.04633, 0.926, 0.8311, 0.7534, 0.9366]): _vg.add([_i], _w, 'REPLACE')
_vg = ob_cube.vertex_groups.new(name='Bone.007')
for _i, _w in zip([5, 6, 7, 8, 9, 13, 14, 23, 27, 31, 35, 42, 49, 51, 53, 54, 56, 59, 60, 63, 64, 70, 72, 73, 90, 91, 92, 93, 94, 95, 96, 97, 98, 99, 140, 153, 154, 157, 160, 162, 163, 165, 171, 174, 175, 178], [0.2523, 0.6032, 0.1913, 0.009215, 0.8693, 0.1126, 0.001344, 0.4969, 0.6336, 0.3302, 0.07607, 0.06863, 0.795, 0.2672, 0.006904, 0.6508, 0.6443, 0.4312, 0.1746, 0.07774, 0.01333, 0.05182, 0.01665, 0.9006, 1.0, 1.0, 1.0, 1.0, 1.0, 1.0, 1.0, 1.0, 1.0, 1.0, 0.1, 0.09832, 0.2784, 0.4467, 0.7237, 0.8788, 0.05192, 0.8606, 0.1187, 0.08093, 0.1834, 0.2921]): _vg.add([_i], _w, 'REPLACE')
_vg = ob_cube.vertex_groups.new(name='Bone.008')
for _i, _w in zip([11, 15, 21, 25, 29, 33, 37, 42, 48, 50, 52, 55, 57, 58, 61, 62, 65, 71, 78, 79, 81, 82, 83, 84, 130, 131, 132, 133, 134, 135, 136, 137, 138, 139, 140, 155, 158, 159, 161, 163, 164, 166, 172, 176, 179, 180], [0.9665, 0.09246, 0.3296, 0.6306, 0.3201, 0.1257, 0.0205, 0.05619, 0.8065, 0.1932, 0.007513, 0.4458, 0.6685, 0.479, 0.2474, 0.1658, 0.01903, 0.09918, 0.8414, 0.00632, 0.1219, 0.2102, 0.08143, 0.00653, 1.0, 1.0, 1.0, 1.0, 1.0, 1.0, 1.0, 1.0, 1.0, 1.0, 0.1, 0.1848, 0.2909, 0.06022, 0.5496, 0.01051, 0.6237, 0.2691, 0.1114, 0.2139, 0.3515, 0.04924]): _vg.add([_i], _w, 'REPLACE')
_vg = ob_cube.vertex_groups.new(name='Bone.010')
for _i, _w in zip([6, 7, 8, 9, 10, 14, 18, 25, 27, 29, 30, 31, 32, 33, 34, 35, 39, 42, 47, 49, 54, 56, 58, 59, 60, 61, 63, 64, 67, 70, 73, 82, 83, 84, 140, 141, 142, 143, 144, 145, 146, 147, 148, 149, 150, 151, 152, 165, 174, 175, 176, 177, 178, 179, 180], [0.3316, 0.6761, 0.1811, 0.06273, 0.04744, 0.02126, 3.567e-05, 0.01488, 0.2342, 0.04512, 0.07671, 0.4404, 0.9451, 0.01345, 0.9813, 0.2025, 0.07293, 0.08305, 0.04365, 0.09975, 0.01115, 0.2139, 0.002783, 0.3556, 0.2827, 0.009828, 0.1675, 0.07917, 0.02994, 0.1207, 0.01572, 0.1459, 0.1715, 0.05514, 0.1, 1.0, 1.0, 1.0, 1.0, 1.0, 1.0, 1.0, 1.0, 1.0, 1.0, 1.0, 1.0, 0.01582, 0.6269, 0.4295, 0.04274, 0.8348, 0.4098, 0.009672, 0.1519]): _vg.add([_i], _w, 'REPLACE')
_m = ob_cube.modifiers.new('Mirror', 'MIRROR')
_m = ob_cube.modifiers.new('Subdivision', 'SUBSURF')
_m.levels = 2
_m = ob_cube.modifiers.new('Armature', 'ARMATURE')
_m.object = ob_armature
ob_light.location = (4.076, 1.005, 5.904)
ob_light.rotation_euler = (0.6503, 0.05522, 1.866)
ob_light.lock_rotations_4d = False
ob_light.empty_display_type = 'ARROWS'
ob_light.color = (0.0, 0.0, 0.0, 0.0)
ob_light.lineart.crease_threshold = 0.0
ob_camera.location = (7.359, -6.926, 4.958)
ob_camera.rotation_euler = (1.109, 0.0, 0.8149)
ob_camera.lock_rotations_4d = False
ob_camera.empty_display_type = 'ARROWS'
ob_camera.color = (0.0, 0.0, 0.0, 0.0)
ob_camera.display_type = 'WIRE'
ob_camera.lineart.crease_threshold = 0.0
ob_empty.location = (0.0, 0.0, 0.0)
ob_empty.rotation_euler = (1.571, -0.0, 1.571)
ob_empty.empty_display_type = 'IMAGE'
ob_empty.empty_display_size = 5.0
ob_armature.location = (0.0, 0.0, 0.0)
ob_armature.rotation_mode = 'QUATERNION'
ob_armature.rotation_quaternion = (1.0, 0.0, 0.0, 0.0)
ob_armature.show_in_front = True

# ---- collection membership
col_collection.objects.link(ob_cube)
col_collection.objects.link(ob_light)
col_collection.objects.link(ob_camera)
col_collection.objects.link(ob_empty)
col_collection.objects.link(ob_armature)

# ---- scene / render settings (as saved in the file)
scene.camera = ob_camera
scene.frame_start = 1; scene.frame_end = 20; scene.frame_set(1)
scene.render.engine = 'BLENDER_EEVEE_NEXT'
scene.cycles.sampling_pattern = 'TABULATED_SOBOL'
bpy.context.view_layer.update()

